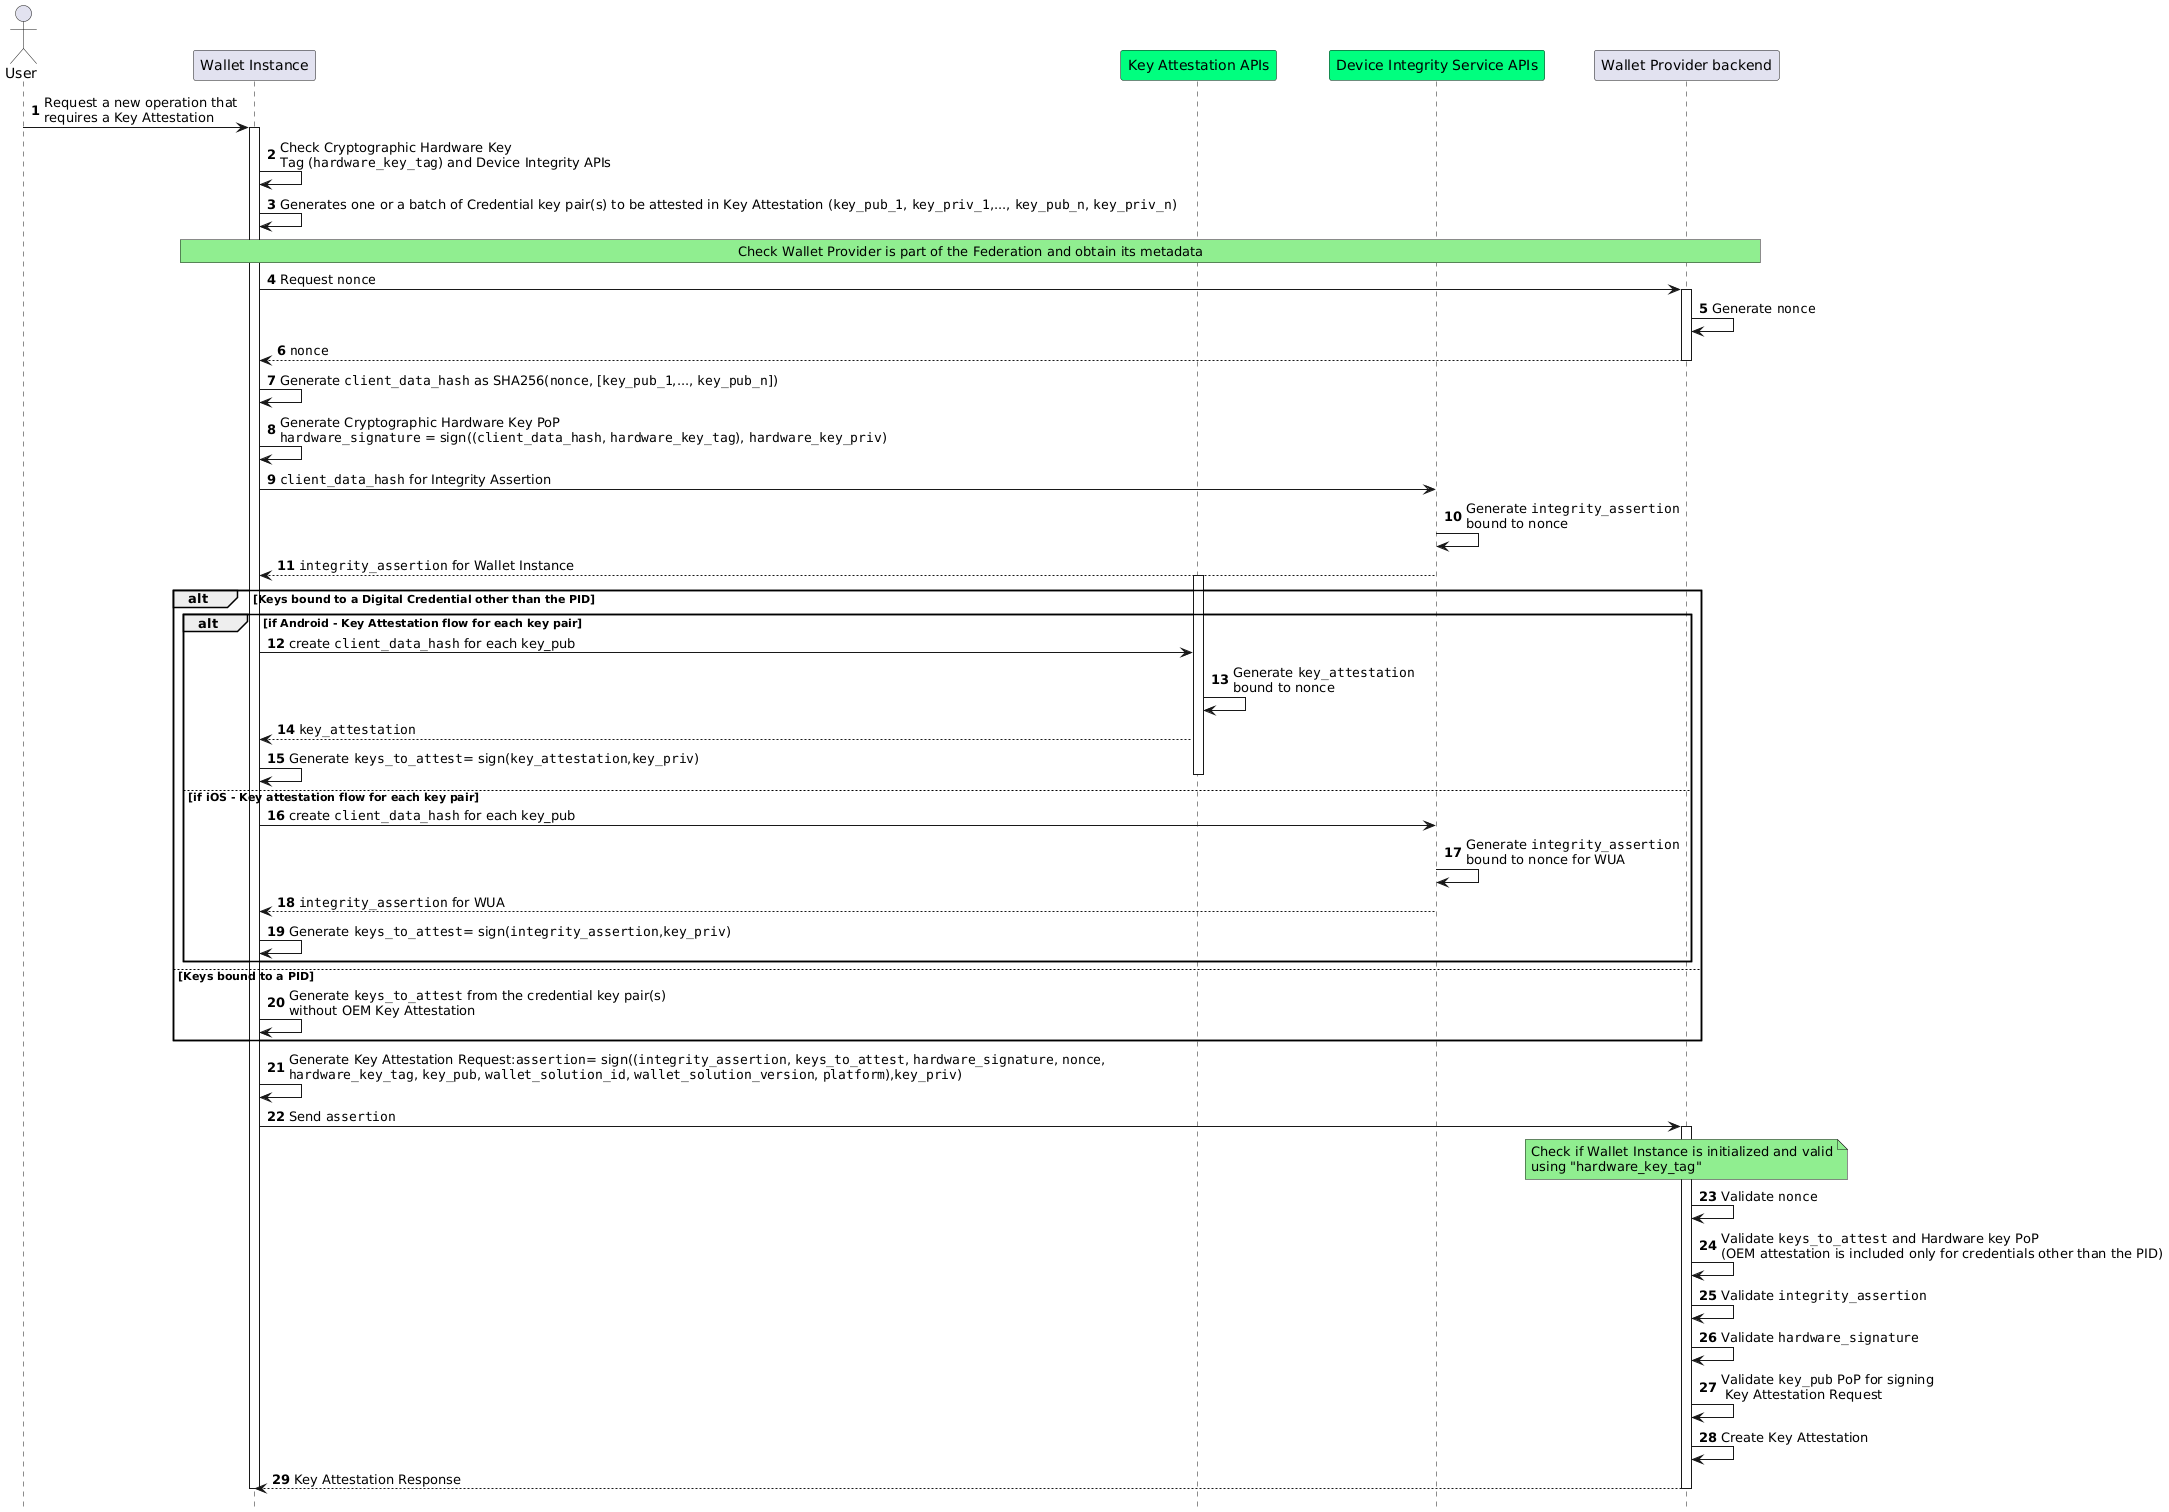

The diagram above was rendered by PlantUML. Its source (embedded in the PNG):
@startuml Wallet App and Wallet Unit Attestations Issuance
autonumber
hide footbox

'Participants
actor "User" as user
participant "Wallet Instance" as app 
participant "Key Attestation APIs" as kats #springgreen
participant "Device Integrity Service APIs" as aats #springgreen
participant "Wallet Provider backend" as bck

user->app: Request a new operation that\nrequires a Key Attestation 
activate app

app->app: Check Cryptographic Hardware Key \nTag (""hardware_key_tag"") and Device Integrity APIs

app->app: Generates one or a batch of Credential key pair(s) to be attested in Key Attestation (""key_pub_1"", ""key_priv_1"",..., ""key_pub_n"", ""key_priv_n"")

rnote over app,bck #LIGHTGREEN
Check Wallet Provider is part of the Federation and obtain its metadata
endrnote

app->bck: Request ""nonce""
activate bck

bck->bck: Generate ""nonce""

bck-->app: ""nonce""
deactivate bck


app->app: Generate ""client_data_hash"" as SHA256(""nonce"", [""key_pub_1"",..., ""key_pub_n""]) 

app->app: Generate Cryptographic Hardware Key PoP\n""hardware_signature"" = sign((""client_data_hash"", ""hardware_key_tag""), ""hardware_key_priv"")

app->aats: ""client_data_hash"" for Integrity Assertion
aats->aats: Generate ""integrity_assertion""\nbound to nonce 
aats-->app: ""integrity_assertion"" for Wallet Instance

alt Keys bound to a Digital Credential other than the PID

alt if Android - Key Attestation flow for each key pair

activate kats

app->kats: create ""client_data_hash"" for each key_pub

kats->kats: Generate ""key_attestation""\nbound to nonce

kats-->app: ""key_attestation"" 
app->app : Generate ""keys_to_attest""= sign(""key_attestation"",""key_priv"")

deactivate kats

else if iOS - Key attestation flow for each key pair

app->aats: create ""client_data_hash"" for each key_pub
aats->aats: Generate ""integrity_assertion""\nbound to nonce for WUA
aats-->app: ""integrity_assertion"" for WUA 
app->app : Generate ""keys_to_attest""= sign(""integrity_assertion"",""key_priv"")
end

else Keys bound to a PID
app->app: Generate ""keys_to_attest"" from the credential key pair(s)\nwithout OEM Key Attestation
end


app->app: Generate Key Attestation Request:""assertion""= sign((""integrity_assertion"", ""keys_to_attest"", ""hardware_signature"", ""nonce"",\n""hardware_key_tag"", ""key_pub"", ""wallet_solution_id"", ""wallet_solution_version"", ""platform""),""key_priv"")
app->bck: Send ""assertion""
activate bck
Note over bck, bck #LIGHTGREEN
Check if Wallet Instance is initialized and valid
using "hardware_key_tag"
End note

bck->bck: Validate ""nonce""
bck->bck: Validate ""keys_to_attest"" and Hardware key PoP\n(OEM attestation is included only for credentials other than the PID)
bck->bck: Validate ""integrity_assertion""
bck->bck: Validate ""hardware_signature""
bck->bck: Validate ""key_pub"" PoP for signing\n Key Attestation Request
bck->bck: Create Key Attestation


bck-->app: Key Attestation Response

deactivate bck
deactivate app
@enduml